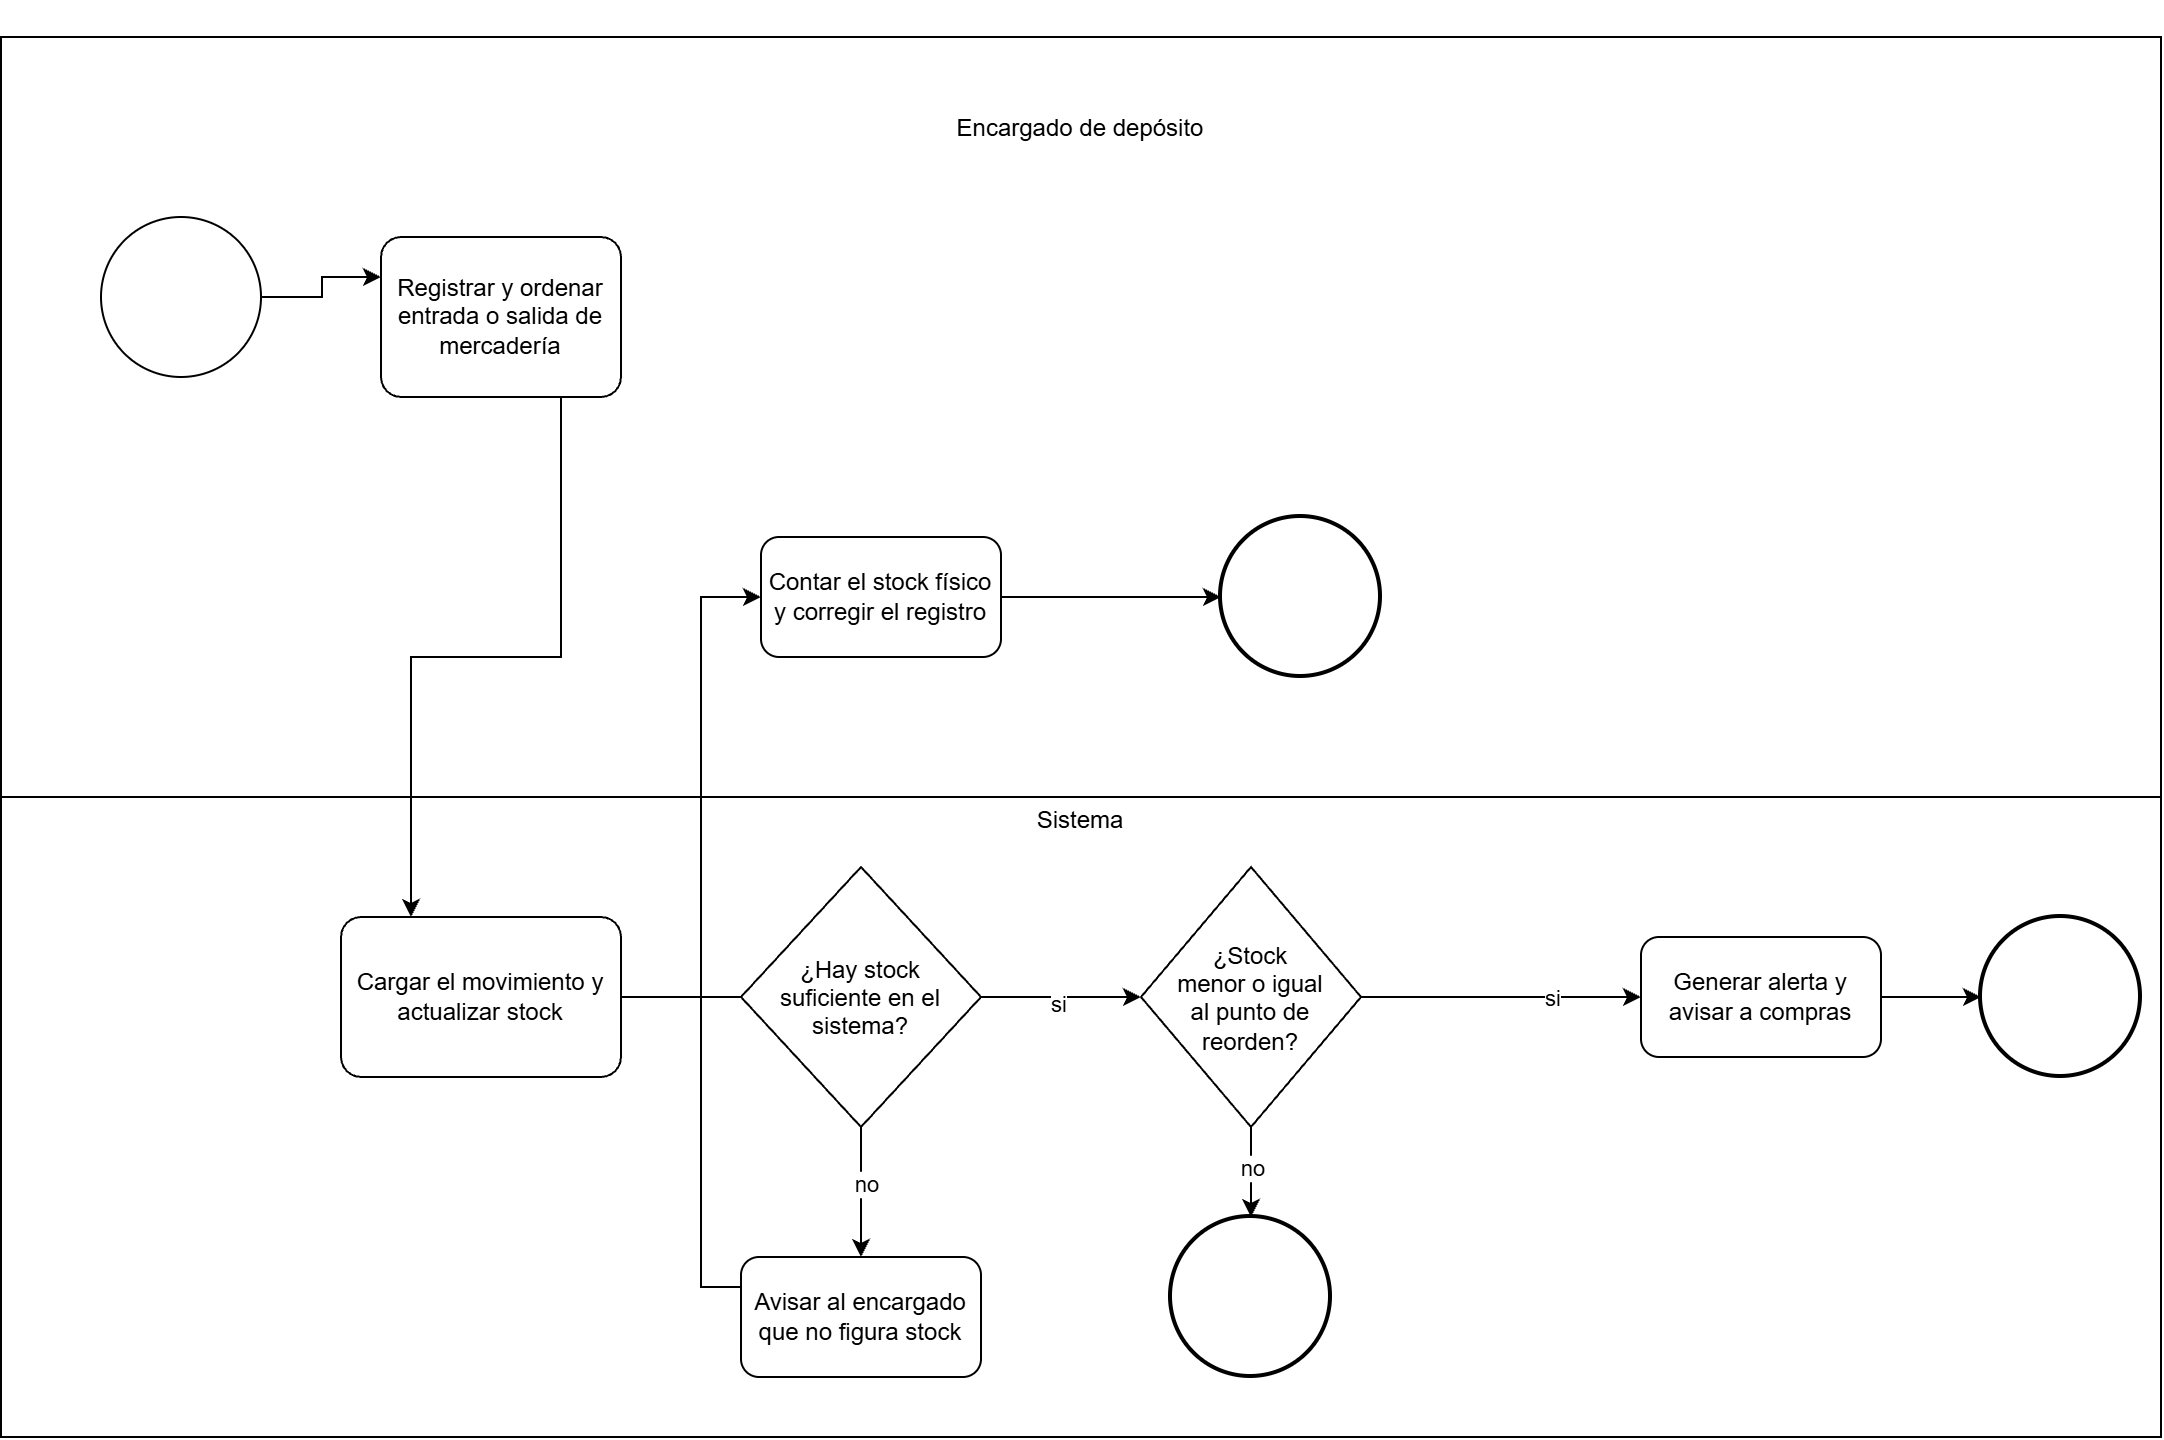

The diagram above was exported from draw.io. Its source (the exported page's mxGraphModel, read from the mxfile embedded in the PNG):
<mxGraphModel dx="2260" dy="1887" grid="1" gridSize="10" guides="1" tooltips="1" connect="1" arrows="1" fold="1" page="1" pageScale="1" pageWidth="827" pageHeight="1169" math="0" shadow="0">
  <root>
    <mxCell id="0" />
    <mxCell id="1" parent="0" />
    <mxCell id="XlZ9mKoM7S3wkrQ6KVkK-1" parent="1" style="rounded=0;whiteSpace=wrap;html=1;strokeWidth=1;" value="&lt;div&gt;&lt;br&gt;&lt;/div&gt;" vertex="1">
      <mxGeometry height="580" width="1080" x="-690" y="-20" as="geometry" />
    </mxCell>
    <mxCell id="XlZ9mKoM7S3wkrQ6KVkK-4" parent="1" style="rounded=0;whiteSpace=wrap;html=1;" value="&lt;div&gt;&lt;br&gt;&lt;/div&gt;&lt;div&gt;&lt;br&gt;&lt;/div&gt;&lt;div&gt;&lt;br&gt;&lt;/div&gt;&lt;div&gt;&lt;br&gt;&lt;/div&gt;Encargado de depósito&lt;div&gt;&lt;br&gt;&lt;/div&gt;&lt;div&gt;&lt;br&gt;&lt;/div&gt;&lt;div&gt;&lt;br&gt;&lt;/div&gt;&lt;div&gt;&lt;br&gt;&lt;/div&gt;&lt;div&gt;&lt;br&gt;&lt;/div&gt;&lt;div&gt;&lt;br&gt;&lt;/div&gt;&lt;div&gt;&lt;br&gt;&lt;/div&gt;&lt;div&gt;&lt;br&gt;&lt;/div&gt;&lt;div&gt;&lt;br&gt;&lt;/div&gt;&lt;div&gt;&lt;br&gt;&lt;/div&gt;&lt;div&gt;&lt;br&gt;&lt;/div&gt;&lt;div&gt;&lt;br&gt;&lt;/div&gt;&lt;div&gt;&lt;br&gt;&lt;/div&gt;&lt;div&gt;&lt;br&gt;&lt;/div&gt;&lt;div&gt;&lt;br&gt;&lt;/div&gt;&lt;div&gt;&lt;span style=&quot;background-color: transparent; color: light-dark(#000000, var(--ge-light-color, #ffffff));&quot;&gt;&lt;br&gt;&lt;/span&gt;&lt;/div&gt;&lt;div&gt;&lt;span style=&quot;background-color: transparent; color: light-dark(#000000, var(--ge-light-color, #ffffff));&quot;&gt;&lt;br&gt;&lt;/span&gt;&lt;/div&gt;&lt;div&gt;&lt;span style=&quot;background-color: transparent; color: light-dark(#000000, var(--ge-light-color, #ffffff));&quot;&gt;&lt;br&gt;&lt;/span&gt;&lt;/div&gt;&lt;div&gt;&lt;span style=&quot;background-color: transparent; color: light-dark(#000000, var(--ge-light-color, #ffffff));&quot;&gt;&lt;br&gt;&lt;/span&gt;&lt;/div&gt;&lt;div&gt;&lt;span style=&quot;background-color: transparent; color: light-dark(#000000, var(--ge-light-color, #ffffff));&quot;&gt;&lt;br&gt;&lt;/span&gt;&lt;/div&gt;&lt;div&gt;&lt;span style=&quot;background-color: transparent; color: light-dark(#000000, var(--ge-light-color, #ffffff));&quot;&gt;&lt;br&gt;&lt;/span&gt;&lt;/div&gt;&lt;div&gt;&lt;span style=&quot;background-color: transparent; color: light-dark(#000000, var(--ge-light-color, #ffffff));&quot;&gt;&lt;br&gt;&lt;/span&gt;&lt;/div&gt;&lt;div&gt;&lt;span style=&quot;background-color: transparent; color: light-dark(#000000, var(--ge-light-color, #ffffff));&quot;&gt;&lt;br&gt;&lt;/span&gt;&lt;/div&gt;&lt;div&gt;&lt;span style=&quot;background-color: transparent; color: light-dark(#000000, var(--ge-light-color, #ffffff));&quot;&gt;Sistema&lt;/span&gt;&lt;/div&gt;" vertex="1">
      <mxGeometry height="380" width="1080" x="-690" y="-140" as="geometry" />
    </mxCell>
    <mxCell id="XlZ9mKoM7S3wkrQ6KVkK-6" parent="1" style="points=[[0.25,0,0],[0.5,0,0],[0.75,0,0],[1,0.25,0],[1,0.5,0],[1,0.75,0],[0.75,1,0],[0.5,1,0],[0.25,1,0],[0,0.75,0],[0,0.5,0],[0,0.25,0]];shape=mxgraph.bpmn.task2;whiteSpace=wrap;rectStyle=rounded;size=10;html=1;container=1;expand=0;collapsible=0;taskMarker=abstract;" value="Registrar y ordenar entrada o salida de mercadería" vertex="1">
      <mxGeometry height="80" width="120" x="-500" y="-40" as="geometry" />
    </mxCell>
    <mxCell id="XlZ9mKoM7S3wkrQ6KVkK-7" edge="1" parent="1" style="edgeStyle=orthogonalEdgeStyle;rounded=0;orthogonalLoop=1;jettySize=auto;html=1;exitX=1;exitY=0.5;exitDx=0;exitDy=0;exitPerimeter=0;entryX=0;entryY=0.25;entryDx=0;entryDy=0;entryPerimeter=0;defaultLabelBackgroundColor=page;" target="XlZ9mKoM7S3wkrQ6KVkK-6">
      <mxGeometry relative="1" as="geometry">
        <mxPoint x="-560" y="-9.999999999999773" as="sourcePoint" />
      </mxGeometry>
    </mxCell>
    <mxCell id="XlZ9mKoM7S3wkrQ6KVkK-12" edge="1" parent="1" source="XlZ9mKoM7S3wkrQ6KVkK-8" style="edgeStyle=orthogonalEdgeStyle;rounded=0;orthogonalLoop=1;jettySize=auto;html=1;exitX=1;exitY=0.5;exitDx=0;exitDy=0;exitPerimeter=0;entryX=0;entryY=0.5;entryDx=0;entryDy=0;defaultLabelBackgroundColor=page;" target="XlZ9mKoM7S3wkrQ6KVkK-10">
      <mxGeometry relative="1" as="geometry" />
    </mxCell>
    <mxCell id="XlZ9mKoM7S3wkrQ6KVkK-25" connectable="0" parent="XlZ9mKoM7S3wkrQ6KVkK-12" style="edgeLabel;html=1;align=center;verticalAlign=middle;resizable=0;points=[];inheritText=1;defaultLabelBackgroundColor=page;" value="si" vertex="1">
      <mxGeometry relative="1" x="0.6795" y="-3" as="geometry">
        <mxPoint as="offset" />
      </mxGeometry>
    </mxCell>
    <mxCell id="XlZ9mKoM7S3wkrQ6KVkK-8" parent="1" style="points=[[0.25,0,0],[0.5,0,0],[0.75,0,0],[1,0.25,0],[1,0.5,0],[1,0.75,0],[0.75,1,0],[0.5,1,0],[0.25,1,0],[0,0.75,0],[0,0.5,0],[0,0.25,0]];shape=mxgraph.bpmn.task2;whiteSpace=wrap;rectStyle=rounded;size=10;html=1;container=1;expand=0;collapsible=0;taskMarker=abstract;" value="Cargar el movimiento y actualizar stock" vertex="1">
      <mxGeometry height="80" width="140" x="-520" y="300" as="geometry" />
    </mxCell>
    <mxCell id="XlZ9mKoM7S3wkrQ6KVkK-9" edge="1" parent="1" source="XlZ9mKoM7S3wkrQ6KVkK-6" style="edgeStyle=orthogonalEdgeStyle;rounded=0;orthogonalLoop=1;jettySize=auto;html=1;exitX=0.75;exitY=1;exitDx=0;exitDy=0;exitPerimeter=0;entryX=0.25;entryY=0;entryDx=0;entryDy=0;entryPerimeter=0;defaultLabelBackgroundColor=page;" target="XlZ9mKoM7S3wkrQ6KVkK-8">
      <mxGeometry relative="1" as="geometry" />
    </mxCell>
    <mxCell id="XlZ9mKoM7S3wkrQ6KVkK-14" edge="1" parent="1" source="XlZ9mKoM7S3wkrQ6KVkK-10" style="edgeStyle=orthogonalEdgeStyle;rounded=0;orthogonalLoop=1;jettySize=auto;html=1;exitX=1;exitY=0.5;exitDx=0;exitDy=0;entryX=0;entryY=0.5;entryDx=0;entryDy=0;defaultLabelBackgroundColor=page;" target="XlZ9mKoM7S3wkrQ6KVkK-13">
      <mxGeometry relative="1" as="geometry" />
    </mxCell>
    <mxCell id="XlZ9mKoM7S3wkrQ6KVkK-15" connectable="0" parent="XlZ9mKoM7S3wkrQ6KVkK-14" style="edgeLabel;html=1;align=center;verticalAlign=middle;resizable=0;points=[];inheritText=1;defaultLabelBackgroundColor=page;" value="si" vertex="1">
      <mxGeometry relative="1" x="0.3571" as="geometry">
        <mxPoint as="offset" />
      </mxGeometry>
    </mxCell>
    <mxCell id="XlZ9mKoM7S3wkrQ6KVkK-20" edge="1" parent="1" source="XlZ9mKoM7S3wkrQ6KVkK-10" style="edgeStyle=orthogonalEdgeStyle;rounded=0;orthogonalLoop=1;jettySize=auto;html=1;exitX=0.5;exitY=1;exitDx=0;exitDy=0;entryX=0.5;entryY=0;entryDx=0;entryDy=0;defaultLabelBackgroundColor=page;" target="XlZ9mKoM7S3wkrQ6KVkK-19">
      <mxGeometry relative="1" as="geometry" />
    </mxCell>
    <mxCell id="XlZ9mKoM7S3wkrQ6KVkK-21" connectable="0" parent="XlZ9mKoM7S3wkrQ6KVkK-20" style="edgeLabel;html=1;align=center;verticalAlign=middle;resizable=0;points=[];inheritText=1;defaultLabelBackgroundColor=page;" value="no" vertex="1">
      <mxGeometry relative="1" x="-0.1259" as="geometry">
        <mxPoint as="offset" />
      </mxGeometry>
    </mxCell>
    <mxCell id="XlZ9mKoM7S3wkrQ6KVkK-10" parent="1" style="rhombus;whiteSpace=wrap;html=1;shapeInside=1;" value="¿Stock menor o igual al punto de reorden?" vertex="1">
      <mxGeometry height="130" width="110" x="-120" y="275" as="geometry" />
    </mxCell>
    <mxCell id="XlZ9mKoM7S3wkrQ6KVkK-17" edge="1" parent="1" source="XlZ9mKoM7S3wkrQ6KVkK-13" style="edgeStyle=orthogonalEdgeStyle;rounded=0;orthogonalLoop=1;jettySize=auto;html=1;exitX=1;exitY=0.5;exitDx=0;exitDy=0;entryX=0;entryY=0.5;entryDx=0;entryDy=0;defaultLabelBackgroundColor=page;" target="XlZ9mKoM7S3wkrQ6KVkK-16">
      <mxGeometry relative="1" as="geometry" />
    </mxCell>
    <mxCell id="XlZ9mKoM7S3wkrQ6KVkK-13" parent="1" style="rounded=1;whiteSpace=wrap;html=1;roundedPerimeter=1;" value="Generar alerta y avisar a compras" vertex="1">
      <mxGeometry height="60" width="120" x="130" y="310" as="geometry" />
    </mxCell>
    <mxCell id="XlZ9mKoM7S3wkrQ6KVkK-16" parent="1" style="ellipse;whiteSpace=wrap;html=1;shapeInside=1;aspect=fixed;strokeWidth=2;" value="" vertex="1">
      <mxGeometry height="80" width="80" x="300" y="300" as="geometry" />
    </mxCell>
    <mxCell id="XlZ9mKoM7S3wkrQ6KVkK-18" parent="1" style="ellipse;whiteSpace=wrap;html=1;shapeInside=1;aspect=fixed;" value="" vertex="1">
      <mxGeometry height="80" width="80" x="-640" y="-50" as="geometry" />
    </mxCell>
    <mxCell id="XlZ9mKoM7S3wkrQ6KVkK-19" parent="1" style="ellipse;whiteSpace=wrap;html=1;shapeInside=1;aspect=fixed;strokeWidth=2;" value="" vertex="1">
      <mxGeometry height="80" width="80" x="-105" y="450" as="geometry" />
    </mxCell>
    <mxCell id="XlZ9mKoM7S3wkrQ6KVkK-27" edge="1" parent="1" source="XlZ9mKoM7S3wkrQ6KVkK-22" style="edgeStyle=orthogonalEdgeStyle;rounded=0;orthogonalLoop=1;jettySize=auto;html=1;exitX=0.5;exitY=1;exitDx=0;exitDy=0;defaultLabelBackgroundColor=page;" target="XlZ9mKoM7S3wkrQ6KVkK-26">
      <mxGeometry relative="1" as="geometry" />
    </mxCell>
    <mxCell id="XlZ9mKoM7S3wkrQ6KVkK-28" connectable="0" parent="XlZ9mKoM7S3wkrQ6KVkK-27" style="edgeLabel;html=1;align=center;verticalAlign=middle;resizable=0;points=[];inheritText=1;defaultLabelBackgroundColor=page;" value="no" vertex="1">
      <mxGeometry relative="1" x="-0.1385" y="2" as="geometry">
        <mxPoint as="offset" />
      </mxGeometry>
    </mxCell>
    <mxCell id="XlZ9mKoM7S3wkrQ6KVkK-22" parent="1" style="rhombus;whiteSpace=wrap;html=1;shapeInside=1;" value="¿Hay stock suficiente en el sistema?" vertex="1">
      <mxGeometry height="130" width="120" x="-320" y="275" as="geometry" />
    </mxCell>
    <mxCell id="XlZ9mKoM7S3wkrQ6KVkK-32" edge="1" parent="1" source="XlZ9mKoM7S3wkrQ6KVkK-26" style="edgeStyle=orthogonalEdgeStyle;rounded=0;orthogonalLoop=1;jettySize=auto;html=1;exitX=0;exitY=0.25;exitDx=0;exitDy=0;entryX=0;entryY=0.5;entryDx=0;entryDy=0;defaultLabelBackgroundColor=page;" target="XlZ9mKoM7S3wkrQ6KVkK-29">
      <mxGeometry relative="1" as="geometry" />
    </mxCell>
    <mxCell id="XlZ9mKoM7S3wkrQ6KVkK-26" parent="1" style="rounded=1;whiteSpace=wrap;html=1;roundedPerimeter=1;" value="Avisar al encargado que no figura stock" vertex="1">
      <mxGeometry height="60" width="120" x="-320" y="470" as="geometry" />
    </mxCell>
    <mxCell id="XlZ9mKoM7S3wkrQ6KVkK-33" edge="1" parent="1" source="XlZ9mKoM7S3wkrQ6KVkK-29" style="edgeStyle=orthogonalEdgeStyle;rounded=0;orthogonalLoop=1;jettySize=auto;html=1;defaultLabelBackgroundColor=page;" target="XlZ9mKoM7S3wkrQ6KVkK-30" value="">
      <mxGeometry relative="1" as="geometry" />
    </mxCell>
    <mxCell id="XlZ9mKoM7S3wkrQ6KVkK-29" parent="1" style="rounded=1;whiteSpace=wrap;html=1;roundedPerimeter=1;" value="Contar el stock físico y corregir el registro" vertex="1">
      <mxGeometry height="60" width="120" x="-310" y="110" as="geometry" />
    </mxCell>
    <mxCell id="XlZ9mKoM7S3wkrQ6KVkK-30" parent="1" style="ellipse;whiteSpace=wrap;html=1;shapeInside=1;aspect=fixed;strokeWidth=2;" value="" vertex="1">
      <mxGeometry height="80" width="80" x="-80" y="100" as="geometry" />
    </mxCell>
  </root>
</mxGraphModel>